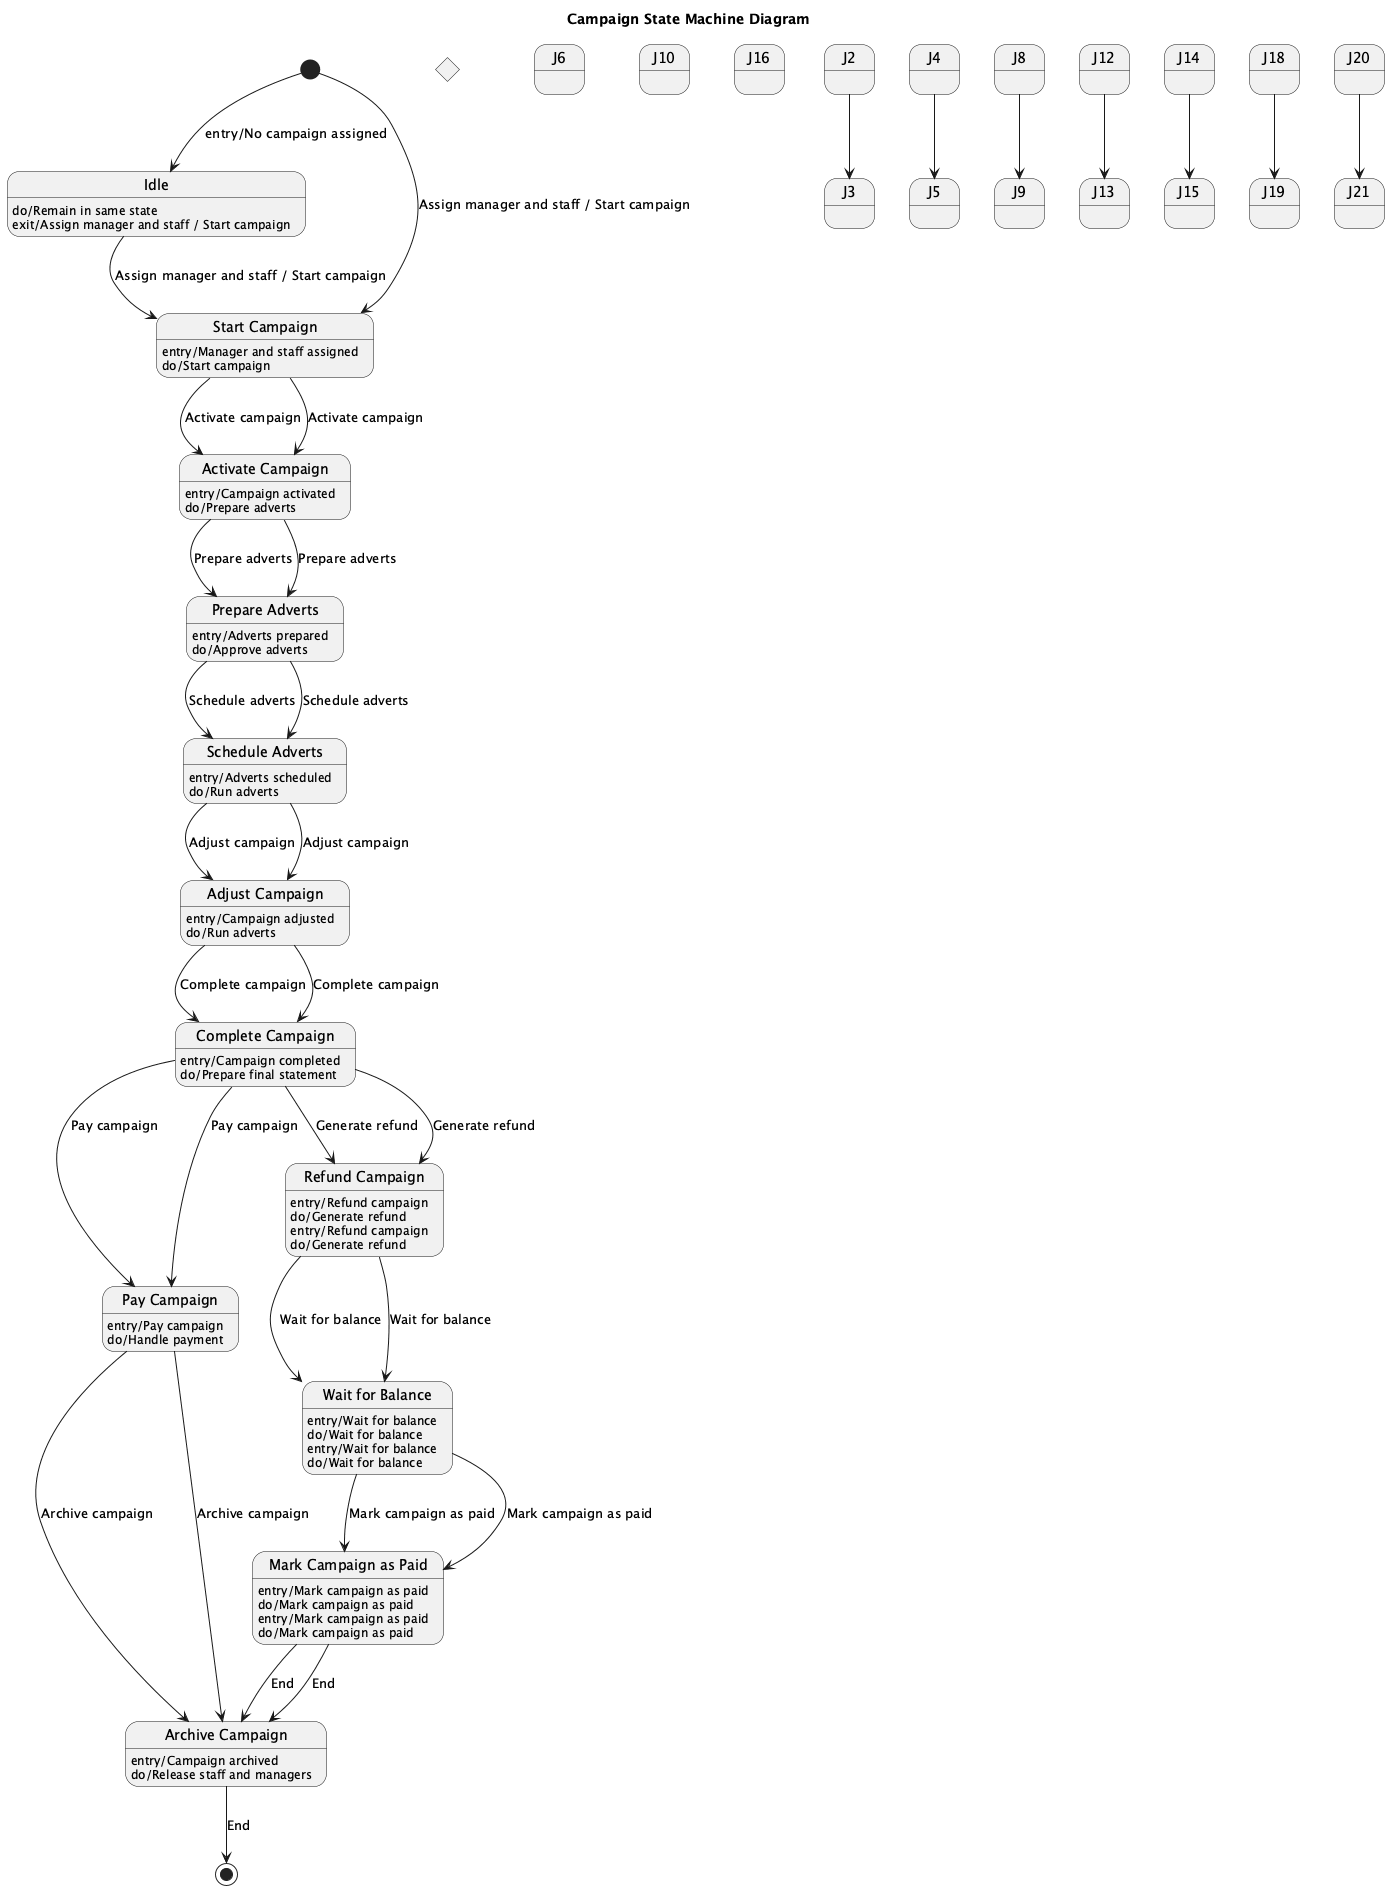

The diagram above was rendered by PlantUML. Its source (embedded in the PNG):
@startuml
title Campaign State Machine Diagram

state "Idle" as Idle
[*] --> Idle : entry/No campaign assigned
Idle : do/Remain in same state
Idle : exit/Assign manager and staff / Start campaign

state "Start Campaign" as StartCampaign
Idle --> StartCampaign : Assign manager and staff / Start campaign
StartCampaign : entry/Manager and staff assigned
StartCampaign : do/Start campaign
StartCampaign --> ActivateCampaign : Activate campaign

state "Activate Campaign" as ActivateCampaign
ActivateCampaign : entry/Campaign activated
ActivateCampaign : do/Prepare adverts
ActivateCampaign --> PrepareAdverts : Prepare adverts

state "Prepare Adverts" as PrepareAdverts
PrepareAdverts : entry/Adverts prepared
PrepareAdverts : do/Approve adverts
PrepareAdverts --> ScheduleAdverts : Schedule adverts

state "Schedule Adverts" as ScheduleAdverts
ScheduleAdverts : entry/Adverts scheduled
ScheduleAdverts : do/Run adverts
ScheduleAdverts --> AdjustCampaign : Adjust campaign

state "Adjust Campaign" as AdjustCampaign
AdjustCampaign : entry/Campaign adjusted
AdjustCampaign : do/Run adverts
AdjustCampaign --> CompleteCampaign : Complete campaign

state "Complete Campaign" as CompleteCampaign
CompleteCampaign : entry/Campaign completed
CompleteCampaign : do/Prepare final statement
CompleteCampaign --> PayCampaign : Pay campaign

state "Pay Campaign" as PayCampaign
PayCampaign : entry/Pay campaign
PayCampaign : do/Handle payment
PayCampaign --> ArchiveCampaign : Archive campaign

state "Archive Campaign" as ArchiveCampaign
ArchiveCampaign : entry/Campaign archived
ArchiveCampaign : do/Release staff and managers
ArchiveCampaign --> [*] : End

state "Refund Campaign" as RefundCampaign
CompleteCampaign --> RefundCampaign : Generate refund
RefundCampaign : entry/Refund campaign
RefundCampaign : do/Generate refund
RefundCampaign --> WaitForBalance : Wait for balance

state "Wait for Balance" as WaitForBalance
WaitForBalance : entry/Wait for balance
WaitForBalance : do/Wait for balance
WaitForBalance --> MarkCampaignAsPaid : Mark campaign as paid

state "Mark Campaign as Paid" as MarkCampaignAsPaid
MarkCampaignAsPaid : entry/Mark campaign as paid
MarkCampaignAsPaid : do/Mark campaign as paid
MarkCampaignAsPaid --> ArchiveCampaign : End

[*] --> StartCampaign : Assign manager and staff / Start campaign
StartCampaign --> ActivateCampaign : Activate campaign
ActivateCampaign --> PrepareAdverts : Prepare adverts
PrepareAdverts --> ScheduleAdverts : Schedule adverts
ScheduleAdverts --> AdjustCampaign : Adjust campaign
AdjustCampaign --> CompleteCampaign : Complete campaign
CompleteCampaign --> PayCampaign : Pay campaign
PayCampaign --> ArchiveCampaign : Archive campaign

state J1 <<choice>>
J2 <<choice>> --> J3 <<choice>>
J4 <<choice>> --> J5 <<choice>>

state "Refund Campaign" as RefundCampaign
CompleteCampaign --> RefundCampaign : Generate refund
RefundCampaign : entry/Refund campaign
RefundCampaign : do/Generate refund
RefundCampaign --> WaitForBalance : Wait for balance

state J6 <<choice>> --> J7 <<choice>>
J8 <<choice>> --> J9 <<choice>>

state "Wait for Balance" as WaitForBalance
WaitForBalance : entry/Wait for balance
WaitForBalance : do/Wait for balance
WaitForBalance --> MarkCampaignAsPaid : Mark campaign as paid

state J10 <<choice>> --> J11 <<choice>>
J12 <<choice>> --> J13 <<choice>>
J14 <<choice>> --> J15 <<choice>>

state "Mark Campaign as Paid" as MarkCampaignAsPaid
MarkCampaignAsPaid : entry/Mark campaign as paid
MarkCampaignAsPaid : do/Mark campaign as paid
MarkCampaignAsPaid --> ArchiveCampaign : End

state J16 <<choice>> --> J17 <<choice>>
J18 <<choice>> --> J19 <<choice>>
J20 <<choice>> --> J21 <<choice>>

@enduml